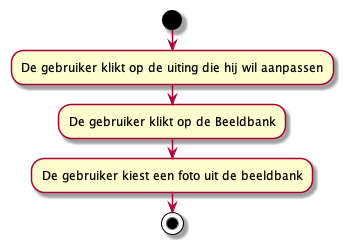

The diagram above was rendered by PlantUML. Its source (embedded in the PNG):
@startuml Beeldbank gebruiken
start
:De gebruiker klikt op de uiting die hij wil aanpassen;
:De gebruiker klikt op de Beeldbank;
:De gebruiker kiest een foto uit de beeldbank;
stop
@enduml